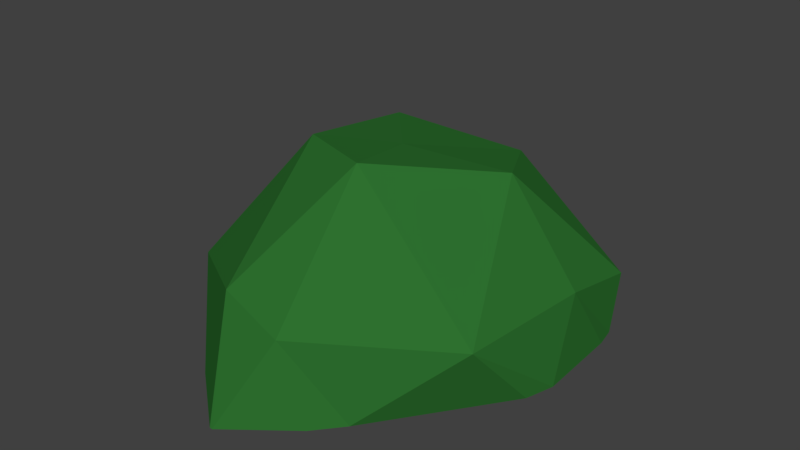 # Source: Bush1.1.blend  (saved by Blender 2.78.0; exported with 4.5.12 LTS)
import bpy
from mathutils import Matrix  # noqa: F401  (used for matrix-valued properties, if any)

bpy.ops.wm.read_factory_settings(use_empty=True)
scene = bpy.context.scene
scene.name = 'Scene'

# ---- collections
col_collection_1 = bpy.data.collections.new('Collection 1'); scene.collection.children.link(col_collection_1)

# ---- materials (node trees are filled in below, after node groups)
mat_bush = bpy.data.materials.new('Bush')
mat_bush.alpha_threshold = 0.0
mat_bush.use_transparent_shadow = False
mat_bush.diffuse_color = (0.02705, 0.1626, 0.0285, 1.0)
mat_bush.roughness = 0.5

# ---- material node trees

# ---- world
world_world = bpy.data.worlds.new('World'); scene.world = world_world
world_world.color = (0.05088, 0.05088, 0.05088)
world_world.use_sun_shadow = False
world_world.sun_shadow_jitter_overblur = 0.0
world_world.cycles.sampling_method = 'MANUAL'

# ---- meshes
me_icosphere = bpy.data.meshes.new('Icosphere')
me_icosphere.from_pydata([(0.2238, -1.34, 0.2157), (-0.9935, -0.7276, 0.04091), (-1.075, 0.6984, -0.02151), (0.212, 1.418, -0.09189), (1.088, 0.09383, 0.1694), (-0.002962, -0.06717, 0.8076), (1.005, -0.7362, 0.1577), (-0.2253, -1.254, 0.3041), (-1.081, 0.07363, 0.2609), (-0.2165, 1.356, 0.006094), (1.077, 0.6304, 0.05653), (0.1089, -0.5828, 0.8956), (0.6409, 0.08817, 0.7591), (-0.4433, -0.3418, 0.8375), (-0.4893, 0.4834, 0.7119), (0.3513, 0.6091, 0.6412), (1.122, 0.3827, -0.2888), (0.3905, -1.317, -0.2778), (-0.5583, -1.15, -0.2803), (-1.122, 0.5092, -0.2929), (0.112, 1.436, -0.2977), (1.146, -0.1697, -0.2848), (0.007866, -1.619, -0.2762), (-1.128, -0.3452, -0.2868), (-0.758, 0.9575, -0.2955), (0.5125, 1.164, -0.2952), (1.096, 0.5167, -0.2898), (0.7521, 0.9367, -0.2933), (-0.09049, 1.414, -0.2978), (-0.5847, 1.093, -0.2963), (-1.131, 0.4175, -0.2922), (-1.158, -0.2133, -0.2878), (-0.4062, -1.301, -0.279), (-0.01145, -1.617, -0.2762), (0.5337, -1.146, -0.2788), (1.094, -0.3515, -0.2836)], [], [(0, 6, 11), (1, 7, 13), (2, 8, 14), (3, 9, 15), (4, 10, 12), (12, 15, 5), (12, 10, 15), (10, 3, 15), (15, 14, 5), (15, 9, 14), (9, 2, 14), (14, 13, 5), (14, 8, 13), (8, 1, 13), (13, 11, 5), (13, 7, 11), (7, 0, 11), (11, 12, 5), (11, 6, 12), (6, 4, 12), (26, 10, 4, 16), (26, 27, 10), (25, 3, 10, 27), (28, 9, 3, 20), (28, 29, 9), (24, 2, 9, 29), (30, 8, 2, 19), (30, 31, 8), (23, 1, 8, 31), (32, 7, 1, 18), (32, 33, 7), (22, 0, 7, 33), (34, 6, 0, 17), (34, 35, 6), (21, 4, 6, 35), (25, 20, 3), (24, 19, 2), (23, 18, 1), (22, 17, 0), (21, 16, 4), (29, 28, 20, 25, 27, 26, 16, 21, 35, 34, 17, 22, 33, 32, 18, 23, 31, 30, 19, 24)])
me_icosphere.materials.append(mat_bush)
me_icosphere.use_remesh_preserve_volume = False
me_icosphere.use_remesh_preserve_attributes = False
me_icosphere.use_mirror_vertex_groups = False
me_icosphere.update()

# ---- objects
ob_bush1_1 = bpy.data.objects.new('Bush1.1', me_icosphere)

# ---- transforms, parenting, visibility, modifiers, constraints
ob_bush1_1.location = (0.0, 0.0, 0.0)
ob_bush1_1.lineart.crease_threshold = 0.0

# ---- collection membership
col_collection_1.objects.link(ob_bush1_1)

# ---- scene / render settings (as saved in the file)
scene.frame_start = 1; scene.frame_end = 250; scene.frame_set(1)
scene.render.engine = 'BLENDER_EEVEE_NEXT'
scene.render.resolution_percentage = 50
scene.render.dither_intensity = 0.0
scene.cycles.use_denoising = False
scene.cycles.samples = 128
scene.cycles.sampling_pattern = 'TABULATED_SOBOL'
scene.cycles.light_sampling_threshold = 0.0
scene.cycles.use_adaptive_sampling = False
scene.cycles.use_light_tree = False
scene.cycles.blur_glossy = 0.0
scene.cycles.sample_clamp_indirect = 0.0
scene.view_settings.view_transform = 'Standard'
bpy.context.view_layer.update()

# ---- added for rendering (the .blend has no active camera and no usable light): camera, sun
cam_auto = bpy.data.cameras.new('AutoCamera')
cam_auto.lens = 50.0
cam_auto.sensor_width = 36.0
cam_auto.clip_end = 1000.0
ob_auto_camera = bpy.data.objects.new('AutoCamera', cam_auto)
scene.collection.objects.link(ob_auto_camera)
ob_auto_camera.location = (3.70266, -4.54119, 3.2655)
ob_auto_camera.rotation_euler = (1.09748, -7.21219e-08, 0.694738)
scene.camera = ob_auto_camera
light_auto_sun = bpy.data.lights.new('AutoSun', 'SUN')
light_auto_sun.energy = 3.0
light_auto_sun.angle = 0.0523599
ob_auto_sun = bpy.data.objects.new('AutoSun', light_auto_sun)
scene.collection.objects.link(ob_auto_sun)
ob_auto_sun.rotation_euler = (0.872665, 0.174533, 0.523599)
bpy.context.view_layer.update()
